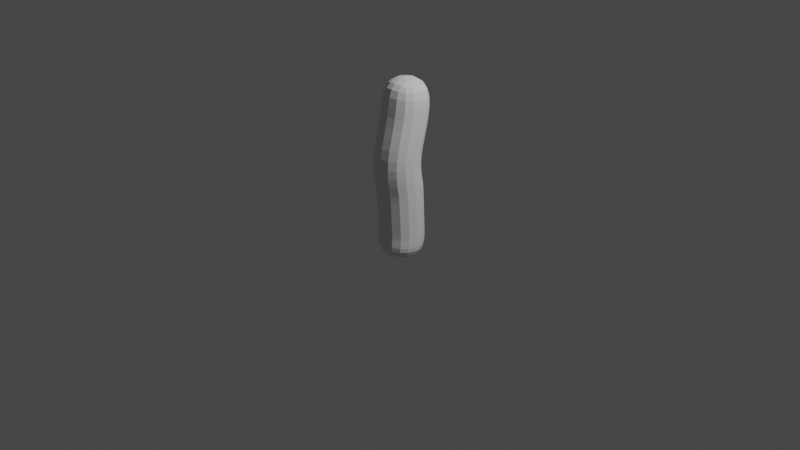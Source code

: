 # Source: men.blend  (saved by Blender 3.3.6; exported with 4.5.12 LTS)
import bpy
from mathutils import Matrix  # noqa: F401  (used for matrix-valued properties, if any)

bpy.ops.wm.read_factory_settings(use_empty=True)
scene = bpy.context.scene
scene.name = 'Scene'

# ---- collections
col_collection = bpy.data.collections.new('Collection'); scene.collection.children.link(col_collection)

# ---- world
world_world = bpy.data.worlds.new('World'); scene.world = world_world
world_world.use_nodes = True; world_world.node_tree.nodes.clear()
_N = world_world.node_tree.nodes; _L = world_world.node_tree.links
n0 = _N.new('ShaderNodeOutputWorld'); n0.name = 'World Output'; n0.location = (300, 300)
n1 = _N.new('ShaderNodeBackground'); n1.name = 'Background'; n1.location = (10, 300)
n1.inputs[0].default_value = (0.05088, 0.05088, 0.05088, 1.0)
_L.new(n1.outputs[0], n0.inputs[0])
n0.is_active_output = True
world_world.color = (0.05088, 0.05088, 0.05088)
world_world.use_sun_shadow = False
world_world.sun_shadow_jitter_overblur = 0.0

# ---- cameras
cam_camera = bpy.data.cameras.new('Camera')
cam_camera.clip_end = 100.0
cam_camera.ortho_scale = 7.314

# ---- lights
light_light = bpy.data.lights.new('Light', 'POINT')
light_light.transmission_factor = 0.0
light_light.energy = 1000.0
light_light.shadow_soft_size = 0.1
light_light.shadow_maximum_resolution = 0.006
light_light.use_absolute_resolution = True

# ---- meshes
me_plane = bpy.data.meshes.new('Plane')
me_plane.from_pydata([(0.0, 0.305, 0.05024), (0.0, -1.126, 0.1237), (0.0, 0.8241, -0.01064), (0.0, -0.7137, 0.107), (0.0, -0.2926, -0.04671)], [(3, 1), (2, 0), (4, 3), (0, 4)], [])
_uv = me_plane.uv_layers.new(name='UVMap')
_uv.uv.foreach_set('vector', [])
me_plane.update()

# ---- objects
ob_light = bpy.data.objects.new('Light', light_light)
ob_camera = bpy.data.objects.new('Camera', cam_camera)
ob_plane = bpy.data.objects.new('Plane', me_plane)
ob_empty = bpy.data.objects.new('Empty', None)
ob_empty_001 = bpy.data.objects.new('Empty.001', None)
ob_empty_002 = bpy.data.objects.new('Empty.002', None)
ob_empty_003 = bpy.data.objects.new('Empty.003', None)

# ---- transforms, parenting, visibility, modifiers, constraints
ob_light.location = (4.076, 1.005, 5.904)
ob_light.rotation_euler = (0.6503, 0.05522, 1.866)
ob_light.lock_rotations_4d = False
ob_light.empty_display_type = 'ARROWS'
ob_light.color = (0.0, 0.0, 0.0, 0.0)
ob_light.hide_select = True
ob_light.lineart.crease_threshold = 0.0
ob_camera.location = (7.359, -6.926, 4.958)
ob_camera.rotation_euler = (1.109, 0.0, 0.8149)
ob_camera.lock_rotations_4d = False
ob_camera.empty_display_type = 'ARROWS'
ob_camera.color = (0.0, 0.0, 0.0, 0.0)
ob_camera.display_type = 'WIRE'
ob_camera.lineart.crease_threshold = 0.0
ob_plane.location = (0.0, 0.0, 0.3956)
ob_plane.rotation_euler = (-1.549, -5.385e-17, 6.63e-18)
_m = ob_plane.modifiers.new('Mirror', 'MIRROR')
_m.use_clip = True
_m = ob_plane.modifiers.new('Skin', 'SKIN')
_m = ob_plane.modifiers.new('Subdivision', 'SUBSURF')
ob_empty.location = (1.313, 0.0, 0.0)
ob_empty.rotation_euler = (1.571, -0.0, -0.0)
ob_empty.empty_display_type = 'IMAGE'
ob_empty.empty_display_size = 5.0
ob_empty.empty_image_depth = 'BACK'
ob_empty.show_empty_image_perspective = False
ob_empty.empty_image_side = 'FRONT'
ob_empty.hide_select = True
ob_empty_001.location = (0.0, 0.1262, 0.0)
ob_empty_001.rotation_euler = (1.571, -3.142, 1.571)
ob_empty_001.scale = (1.0, -1.0, 1.0)
ob_empty_001.empty_display_type = 'IMAGE'
ob_empty_001.empty_display_size = 5.0
ob_empty_001.empty_image_depth = 'BACK'
ob_empty_001.show_empty_image_perspective = False
ob_empty_001.empty_image_side = 'FRONT'
ob_empty_001.hide_select = True
ob_empty_002.location = (1.553, 0.0, 0.0)
ob_empty_002.rotation_euler = (1.571, 0.0, 3.142)
ob_empty_002.empty_display_type = 'IMAGE'
ob_empty_002.empty_display_size = 5.0
ob_empty_002.empty_image_depth = 'BACK'
ob_empty_002.show_empty_image_perspective = False
ob_empty_002.empty_image_side = 'FRONT'
ob_empty_002.hide_select = True
ob_empty_003.location = (0.0, 0.126, 0.0)
ob_empty_003.rotation_euler = (1.571, -0.0, -1.571)
ob_empty_003.empty_display_type = 'IMAGE'
ob_empty_003.empty_display_size = 5.0
ob_empty_003.empty_image_depth = 'BACK'
ob_empty_003.show_empty_image_perspective = False
ob_empty_003.empty_image_side = 'FRONT'
ob_empty_003.hide_select = True

# ---- collection membership
col_collection.objects.link(ob_light)
col_collection.objects.link(ob_camera)
col_collection.objects.link(ob_plane)
col_collection.objects.link(ob_empty)
col_collection.objects.link(ob_empty_001)
col_collection.objects.link(ob_empty_002)
col_collection.objects.link(ob_empty_003)

# ---- scene / render settings (as saved in the file)
scene.camera = ob_camera
scene.frame_start = 1; scene.frame_end = 250; scene.frame_set(1)
scene.render.engine = 'BLENDER_EEVEE_NEXT'
scene.cycles.sampling_pattern = 'TABULATED_SOBOL'
scene.cycles.use_light_tree = False
scene.view_settings.view_transform = 'Filmic'
bpy.context.view_layer.update()

